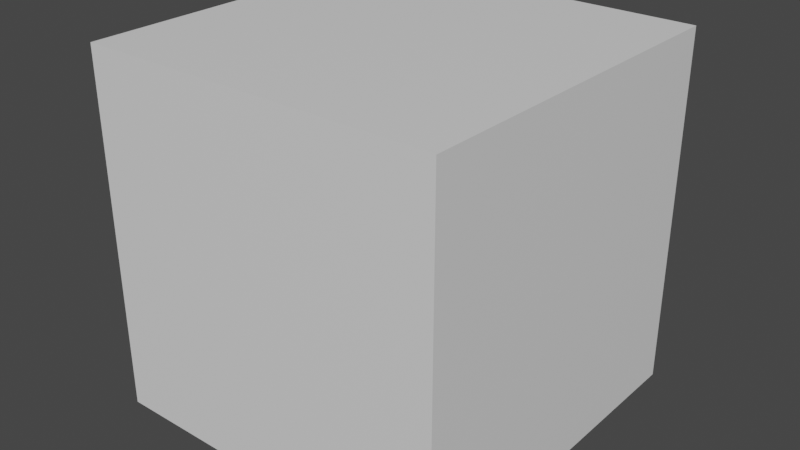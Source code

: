 # Source: slime.blend  (saved by Blender 3.6.11; exported with 4.5.12 LTS)
import bpy
from mathutils import Matrix  # noqa: F401  (used for matrix-valued properties, if any)

bpy.ops.wm.read_factory_settings(use_empty=True)
scene = bpy.context.scene
scene.name = 'Scene'

# ---- collections
col_collection = bpy.data.collections.new('Collection'); scene.collection.children.link(col_collection)

# ---- materials (node trees are filled in below, after node groups)
mat_material = bpy.data.materials.new('Material')
mat_material.alpha_threshold = 0.0
mat_material.use_transparent_shadow = False
mat_material.roughness = 0.5
mat_material.line_color = (0.0, 0.0, 0.0, 1.0)

# ---- material node trees
mat_material.use_nodes = True; mat_material.node_tree.nodes.clear()
_N = mat_material.node_tree.nodes; _L = mat_material.node_tree.links
n0 = _N.new('ShaderNodeOutputMaterial'); n0.name = 'Material Output'; n0.location = (300, 300)
n1 = _N.new('ShaderNodeBsdfPrincipled'); n1.name = 'Principled BSDF'; n1.location = (10, 300)
n1.distribution = 'GGX'
n1.subsurface_method = 'RANDOM_WALK_SKIN'
n1.inputs[3].default_value = 1.45
n1.inputs[27].default_value = (0.0, 0.0, 0.0, 1.0)
n1.inputs[28].default_value = 1.0
_L.new(n1.outputs[0], n0.inputs[0])
n0.is_active_output = True

# ---- world
world_world = bpy.data.worlds.new('World'); scene.world = world_world
world_world.use_nodes = True; world_world.node_tree.nodes.clear()
_N = world_world.node_tree.nodes; _L = world_world.node_tree.links
n0 = _N.new('ShaderNodeOutputWorld'); n0.name = 'World Output'; n0.location = (300, 300)
n1 = _N.new('ShaderNodeBackground'); n1.name = 'Background'; n1.location = (10, 300)
n1.inputs[0].default_value = (0.05088, 0.05088, 0.05088, 1.0)
_L.new(n1.outputs[0], n0.inputs[0])
n0.is_active_output = True
world_world.color = (0.05088, 0.05088, 0.05088)
world_world.use_sun_shadow = False
world_world.sun_shadow_jitter_overblur = 0.0

# ---- meshes
me_cube = bpy.data.meshes.new('Cube')
me_cube.from_pydata([(1.0, 1.0, 1.0), (1.0, 1.0, -1.0), (1.0, -1.0, 1.0), (1.0, -1.0, -1.0), (-1.0, 1.0, 1.0), (-1.0, 1.0, -1.0), (-1.0, -1.0, 1.0), (-1.0, -1.0, -1.0)], [], [(0, 4, 6, 2), (3, 2, 6, 7), (7, 6, 4, 5), (5, 1, 3, 7), (1, 0, 2, 3), (5, 4, 0, 1)])
_uv = me_cube.uv_layers.new(name='UVMap')
_uv.uv.foreach_set('vector', [0.625, 0.5, 0.875, 0.5, 0.875, 0.75, 0.625, 0.75, 0.375, 0.75, 0.625, 0.75, 0.625, 1.0, 0.375, 1.0, 0.375, 0.0, 0.625, 0.0, 0.625, 0.25, 0.375, 0.25, 0.125, 0.5, 0.375, 0.5, 0.375, 0.75, 0.125, 0.75, 0.375, 0.5, 0.625, 0.5, 0.625, 0.75, 0.375, 0.75, 0.375, 0.25, 0.625, 0.25, 0.625, 0.5, 0.375, 0.5])
me_cube.materials.append(mat_material)
me_cube.use_mirror_vertex_groups = False
me_cube.update()

# ---- objects
ob_cube = bpy.data.objects.new('Cube', me_cube)

# ---- transforms, parenting, visibility, modifiers, constraints
ob_cube.location = (0.0, 0.0, 0.0)
ob_cube.lock_rotations_4d = False
ob_cube.empty_display_type = 'ARROWS'
ob_cube.lineart.crease_threshold = 0.0

# ---- collection membership
col_collection.objects.link(ob_cube)

# ---- scene / render settings (as saved in the file)
scene.frame_start = 1; scene.frame_end = 250; scene.frame_set(1)
scene.render.engine = 'BLENDER_EEVEE_NEXT'
scene.cycles.sampling_pattern = 'TABULATED_SOBOL'
scene.view_settings.view_transform = 'Filmic'
bpy.context.view_layer.update()

# ---- added for rendering (the .blend has no active camera and no usable light): camera, sun
cam_auto = bpy.data.cameras.new('AutoCamera')
cam_auto.lens = 50.0
cam_auto.sensor_width = 36.0
cam_auto.clip_end = 1000.0
ob_auto_camera = bpy.data.objects.new('AutoCamera', cam_auto)
scene.collection.objects.link(ob_auto_camera)
ob_auto_camera.location = (3.20507, -3.84609, 2.56406)
ob_auto_camera.rotation_euler = (1.09748, -7.21219e-08, 0.694738)
scene.camera = ob_auto_camera
light_auto_sun = bpy.data.lights.new('AutoSun', 'SUN')
light_auto_sun.energy = 3.0
light_auto_sun.angle = 0.0523599
ob_auto_sun = bpy.data.objects.new('AutoSun', light_auto_sun)
scene.collection.objects.link(ob_auto_sun)
ob_auto_sun.rotation_euler = (0.872665, 0.174533, 0.523599)
bpy.context.view_layer.update()
